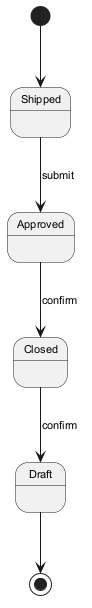

The diagram above was rendered by PlantUML. Its source (embedded in the PNG):
@startuml
skinparam monochrome true
skinparam defaultFontSize 11
[*] --> Shipped
Shipped --> Approved : submit
Approved --> Closed : confirm
Closed --> Draft : confirm
Draft --> [*]
@enduml